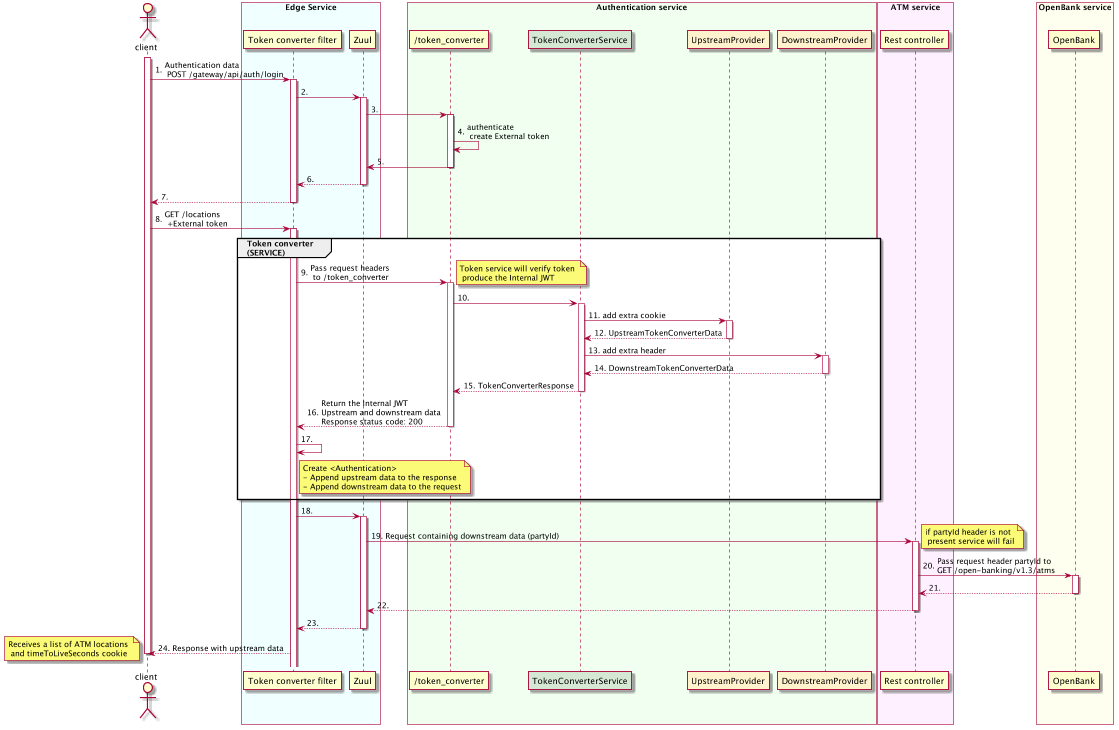

The diagram above was rendered by PlantUML. Its source (embedded in the PNG):
@startuml

autonumber "##."

Actor client as C

box "Edge Service" #F0FFFF
participant "Token converter filter" as GW
participant Zuul as GWZ
end box

box "Authentication service" #F0FFF0
    participant "/token_converter" as TC
    participant TokenConverterService as TCS #D5E8D4
    participant UpstreamProvider as TCUP #FFF2CC
    participant DownstreamProvider as TCDP #FFF2CC
end box

box "ATM service" #FFF0FF
    participant "Rest controller" as PSRC
end box

box "OpenBank service" #FFFFF0
    participant "OpenBank" as OBNK
end box



activate C
  note left: Login \n widget
  C -> GW: Authentication data \n POST /gateway/api/auth/login

  activate GW
      GW -> GWZ
      activate GWZ
          GWZ -> TC
          activate TC
            TC -> TC : authenticate \n create External token
          GWZ <- TC
          deactivate TC
      GW <-- GWZ
      deactivate GWZ
    C <-- GW
  deactivate GW


  C -> GW :GET /locations \n +External token
  activate GW
    group Token converter\n(SERVICE)
      GW -> TC: Pass request headers \n to /token_converter
      activate TC
      note right: Token service will verify token \n produce the Internal JWT
          TC ->  TCS
          activate TCS
          TCS -> TCUP: add extra cookie
          activate TCUP
          TCS <-- TCUP: UpstreamTokenConverterData
          deactivate TCUP
          TCS -> TCDP: add extra header
          activate TCDP
          TCS <-- TCDP: DownstreamTokenConverterData
          deactivate TCDP
          TC <-- TCS: TokenConverterResponse
          deactivate TCS
      GW <-- TC: Return the Internal JWT \nUpstream and downstream data \nResponse status code: 200
      deactivate TC
      GW -> GW
      note right of GW: Create <Authentication> \n- Append upstream data to the response \n- Append downstream data to the request
    end


    GW -> GWZ
    activate GWZ
      GWZ -> PSRC: Request containing downstream data (partyId)
      activate PSRC
            note right: if partyId header is not \n present service will fail
            PSRC -> OBNK :Pass request header partyId to \nGET /open-banking/v1.3/atms
            activate OBNK
            PSRC <-- OBNK
            deactivate OBNK
      GWZ <-- PSRC
      deactivate PSRC
    GW <-- GWZ
    deactivate GWZ
  C <-- GW: Response with upstream data

note left: Receives a list of ATM locations \n and timeToLiveSeconds cookie
deactivate C

@enduml